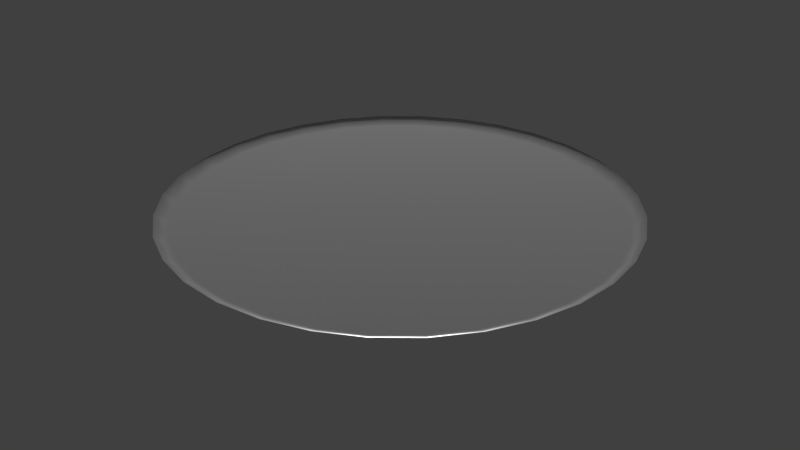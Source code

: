 # Source: MS-Tablett.blend  (saved by Blender 2.76.0; exported with 4.5.12 LTS)
import bpy
from mathutils import Matrix  # noqa: F401  (used for matrix-valued properties, if any)

bpy.ops.wm.read_factory_settings(use_empty=True)
scene = bpy.context.scene
scene.name = 'Scene'

# ---- collections
col_collection_1 = bpy.data.collections.new('Collection 1'); scene.collection.children.link(col_collection_1)

# ---- materials (node trees are filled in below, after node groups)
mat_material = bpy.data.materials.new('Material')
mat_material.alpha_threshold = 0.0
mat_material.roughness = 0.5

# ---- material node trees
mat_material.use_nodes = True; mat_material.node_tree.nodes.clear()
_N = mat_material.node_tree.nodes; _L = mat_material.node_tree.links
n0 = _N.new('ShaderNodeOutputMaterial'); n0.name = 'Material Output'; n0.location = (300, 300)
n1 = _N.new('ShaderNodeMixShader'); n1.name = 'Mix Shader'; n1.location = (10, 300)
n1.inputs[0].default_value = 0.8813
n2 = _N.new('ShaderNodeBsdfDiffuse'); n2.name = 'Diffuse BSDF'; n2.location = (-190, 200)
n3 = _N.new('ShaderNodeBsdfAnisotropic'); n3.name = 'Glossy BSDF'; n3.location = (-190, 100)
n3.distribution = 'GGX'
n3.inputs[1].default_value = 0.4472
_L.new(n1.outputs[0], n0.inputs[0])
_L.new(n2.outputs[0], n1.inputs[1])
_L.new(n3.outputs[0], n1.inputs[2])
n0.is_active_output = True

# ---- world
world_world = bpy.data.worlds.new('World'); scene.world = world_world
world_world.color = (0.05088, 0.05088, 0.05088)
world_world.use_sun_shadow = False
world_world.sun_shadow_jitter_overblur = 0.0
world_world.cycles.sampling_method = 'MANUAL'
world_world.cycles.sample_map_resolution = 256

# ---- meshes
me_circle = bpy.data.meshes.new('Circle')
me_circle.from_pydata([(0.0, 1.0, 0.0), (-0.1951, 0.9808, 0.0), (-0.3827, 0.9239, 0.0), (-0.5556, 0.8315, 0.0), (-0.7071, 0.7071, 0.0), (-0.8315, 0.5556, 0.0), (-0.9239, 0.3827, 0.0), (-0.9808, 0.1951, 0.0), (-1.0, 7.55e-08, 0.0), (-0.9808, -0.1951, 0.0), (-0.9239, -0.3827, 0.0), (-0.8315, -0.5556, 0.0), (-0.7071, -0.7071, 0.0), (-0.5556, -0.8315, 0.0), (-0.3827, -0.9239, 0.0), (-0.1951, -0.9808, 0.0), (3.258e-07, -1.0, 0.0), (0.1951, -0.9808, 0.0), (0.3827, -0.9239, 0.0), (0.5556, -0.8315, 0.0), (0.7071, -0.7071, 0.0), (0.8315, -0.5556, 0.0), (0.9239, -0.3827, 0.0), (0.9808, -0.1951, 0.0), (1.0, 9.656e-07, 0.0), (0.9808, 0.1951, 0.0), (0.9239, 0.3827, 0.0), (0.8315, 0.5556, 0.0), (0.7071, 0.7071, 0.0), (0.5556, 0.8315, 0.0), (0.3827, 0.9239, 0.0), (0.1951, 0.9808, 0.0), (0.0, 1.0, 0.0529), (-0.1951, 0.9808, 0.0529), (-0.3827, 0.9239, 0.0529), (-0.5556, 0.8315, 0.0529), (-0.7071, 0.7071, 0.0529), (-0.8315, 0.5556, 0.0529), (-0.9239, 0.3827, 0.0529), (-0.9808, 0.1951, 0.0529), (-1.0, 7.55e-08, 0.0529), (-0.9808, -0.1951, 0.0529), (-0.9239, -0.3827, 0.0529), (-0.8315, -0.5556, 0.0529), (-0.7071, -0.7071, 0.0529), (-0.5556, -0.8315, 0.0529), (-0.3827, -0.9239, 0.0529), (-0.1951, -0.9808, 0.0529), (3.258e-07, -1.0, 0.0529), (0.1951, -0.9808, 0.0529), (0.3827, -0.9239, 0.0529), (0.5556, -0.8315, 0.0529), (0.7071, -0.7071, 0.0529), (0.8315, -0.5556, 0.0529), (0.9239, -0.3827, 0.0529), (0.9808, -0.1951, 0.0529), (1.0, 9.656e-07, 0.0529), (0.9808, 0.1951, 0.0529), (0.9239, 0.3827, 0.0529), (0.8315, 0.5556, 0.0529), (0.7071, 0.7071, 0.0529), (0.5556, 0.8315, 0.0529), (0.3827, 0.9239, 0.0529), (0.1951, 0.9808, 0.0529), (4.465e-08, 1.376, 0.2491), (-0.2684, 1.35, 0.2491), (-0.5266, 1.271, 0.2491), (-0.7645, 1.144, 0.2491), (-0.973, 0.973, 0.2491), (-1.144, 0.7645, 0.2491), (-1.271, 0.5266, 0.2491), (-1.35, 0.2684, 0.2491), (-1.376, -3.27e-09, 0.2491), (-1.35, -0.2684, 0.2491), (-1.271, -0.5266, 0.2491), (-1.144, -0.7645, 0.2491), (-0.973, -0.973, 0.2491), (-0.7645, -1.144, 0.2491), (-0.5266, -1.271, 0.2491), (-0.2684, -1.35, 0.2491), (4.93e-07, -1.376, 0.2491), (0.2684, -1.35, 0.2491), (0.5266, -1.271, 0.2491), (0.7645, -1.144, 0.2491), (0.973, -0.973, 0.2491), (1.144, -0.7645, 0.2491), (1.271, -0.5266, 0.2491), (1.35, -0.2684, 0.2491), (1.376, 1.222e-06, 0.2491), (1.35, 0.2684, 0.2491), (1.271, 0.5266, 0.2491), (1.144, 0.7645, 0.2491), (0.973, 0.973, 0.2491), (0.7645, 1.144, 0.2491), (0.5266, 1.271, 0.2491), (0.2684, 1.35, 0.2491), (4.048e-08, 1.295, 0.2129), (-0.2526, 1.27, 0.2129), (-0.4955, 1.196, 0.2129), (-0.7194, 1.077, 0.2129), (-0.9156, 0.9156, 0.2129), (-1.077, 0.7194, 0.2129), (-1.196, 0.4955, 0.2129), (-1.27, 0.2526, 0.2129), (-1.295, 1.427e-08, 0.2129), (-1.27, -0.2526, 0.2129), (-1.196, -0.4955, 0.2129), (-1.077, -0.7194, 0.2129), (-0.9156, -0.9156, 0.2129), (-0.7194, -1.077, 0.2129), (-0.4955, -1.196, 0.2129), (-0.2526, -1.27, 0.2129), (4.624e-07, -1.295, 0.2129), (0.2526, -1.27, 0.2129), (0.4955, -1.196, 0.2129), (0.7194, -1.077, 0.2129), (0.9156, -0.9156, 0.2129), (1.077, -0.7194, 0.2129), (1.196, -0.4955, 0.2129), (1.27, -0.2526, 0.2129), (1.295, 1.167e-06, 0.2129), (1.27, 0.2526, 0.2129), (1.196, 0.4955, 0.2129), (1.077, 0.7194, 0.2129), (0.9156, 0.9156, 0.2129), (0.7194, 1.077, 0.2129), (0.4955, 1.196, 0.2129), (0.2526, 1.27, 0.2129)], [], [(1, 0, 31, 30, 29, 28, 27, 26, 25, 24, 23, 22, 21, 20, 19, 18, 17, 16, 15, 14, 13, 12, 11, 10, 9, 8, 7, 6, 5, 4, 3, 2), (42, 43, 75, 74), (2, 3, 35, 34), (29, 30, 62, 61), (16, 17, 49, 48), (3, 4, 36, 35), (30, 31, 63, 62), (17, 18, 50, 49), (4, 5, 37, 36), (31, 0, 32, 63), (18, 19, 51, 50), (5, 6, 38, 37), (19, 20, 52, 51), (6, 7, 39, 38), (20, 21, 53, 52), (7, 8, 40, 39), (21, 22, 54, 53), (8, 9, 41, 40), (22, 23, 55, 54), (9, 10, 42, 41), (23, 24, 56, 55), (10, 11, 43, 42), (24, 25, 57, 56), (11, 12, 44, 43), (25, 26, 58, 57), (12, 13, 45, 44), (26, 27, 59, 58), (13, 14, 46, 45), (0, 1, 33, 32), (27, 28, 60, 59), (14, 15, 47, 46), (1, 2, 34, 33), (28, 29, 61, 60), (15, 16, 48, 47), (77, 78, 110, 109), (56, 57, 89, 88), (43, 44, 76, 75), (57, 58, 90, 89), (44, 45, 77, 76), (58, 59, 91, 90), (45, 46, 78, 77), (32, 33, 65, 64), (59, 60, 92, 91), (46, 47, 79, 78), (33, 34, 66, 65), (60, 61, 93, 92), (47, 48, 80, 79), (34, 35, 67, 66), (61, 62, 94, 93), (48, 49, 81, 80), (35, 36, 68, 67), (62, 63, 95, 94), (49, 50, 82, 81), (36, 37, 69, 68), (63, 32, 64, 95), (50, 51, 83, 82), (37, 38, 70, 69), (51, 52, 84, 83), (38, 39, 71, 70), (52, 53, 85, 84), (39, 40, 72, 71), (53, 54, 86, 85), (40, 41, 73, 72), (54, 55, 87, 86), (41, 42, 74, 73), (55, 56, 88, 87), (97, 98, 99, 100, 101, 102, 103, 104, 105, 106, 107, 108, 109, 110, 111, 112, 113, 114, 115, 116, 117, 118, 119, 120, 121, 122, 123, 124, 125, 126, 127, 96), (64, 65, 97, 96), (91, 92, 124, 123), (78, 79, 111, 110), (65, 66, 98, 97), (92, 93, 125, 124), (79, 80, 112, 111), (66, 67, 99, 98), (93, 94, 126, 125), (80, 81, 113, 112), (67, 68, 100, 99), (94, 95, 127, 126), (81, 82, 114, 113), (68, 69, 101, 100), (95, 64, 96, 127), (82, 83, 115, 114), (69, 70, 102, 101), (83, 84, 116, 115), (70, 71, 103, 102), (84, 85, 117, 116), (71, 72, 104, 103), (85, 86, 118, 117), (72, 73, 105, 104), (86, 87, 119, 118), (73, 74, 106, 105), (87, 88, 120, 119), (74, 75, 107, 106), (88, 89, 121, 120), (75, 76, 108, 107), (89, 90, 122, 121), (76, 77, 109, 108), (90, 91, 123, 122)])
me_circle.polygons.foreach_set('use_smooth', [True] * 98)
me_circle.materials.append(mat_material)
me_circle.use_remesh_preserve_volume = False
me_circle.use_remesh_preserve_attributes = False
me_circle.use_mirror_vertex_groups = False
me_circle.update()

# ---- objects
ob_circle = bpy.data.objects.new('Circle', me_circle)

# ---- transforms, parenting, visibility, modifiers, constraints
ob_circle.location = (0.0, 0.0, 0.0)
ob_circle.lineart.crease_threshold = 0.0

# ---- collection membership
col_collection_1.objects.link(ob_circle)

# ---- scene / render settings (as saved in the file)
scene.frame_start = 1; scene.frame_end = 250; scene.frame_set(1)
scene.render.engine = 'CYCLES'
scene.render.resolution_percentage = 50
scene.render.dither_intensity = 0.0
scene.cycles.use_denoising = False
scene.cycles.samples = 10
scene.cycles.sampling_pattern = 'TABULATED_SOBOL'
scene.cycles.light_sampling_threshold = 0.0
scene.cycles.use_adaptive_sampling = False
scene.cycles.use_light_tree = False
scene.cycles.blur_glossy = 0.0
scene.cycles.pixel_filter_type = 'GAUSSIAN'
scene.cycles.sample_clamp_indirect = 0.0
scene.view_settings.view_transform = 'Standard'
bpy.context.view_layer.update()

# ---- added for rendering (the .blend has no active camera and no usable light): camera, sun
cam_auto = bpy.data.cameras.new('AutoCamera')
cam_auto.lens = 50.0
cam_auto.sensor_width = 36.0
cam_auto.clip_end = 1000.0
ob_auto_camera = bpy.data.objects.new('AutoCamera', cam_auto)
scene.collection.objects.link(ob_auto_camera)
ob_auto_camera.location = (3.60827, -4.32993, 3.01119)
ob_auto_camera.rotation_euler = (1.09748, -7.21219e-08, 0.694738)
scene.camera = ob_auto_camera
light_auto_sun = bpy.data.lights.new('AutoSun', 'SUN')
light_auto_sun.energy = 3.0
light_auto_sun.angle = 0.0523599
ob_auto_sun = bpy.data.objects.new('AutoSun', light_auto_sun)
scene.collection.objects.link(ob_auto_sun)
ob_auto_sun.rotation_euler = (0.872665, 0.174533, 0.523599)
bpy.context.view_layer.update()
